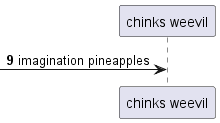

The diagram above was rendered by PlantUML. Its source (embedded in the PNG):
@startuml
participant "chinks weevil" as 0
autonumber 9 6
 [-> 0: imagination pineapples
@enduml